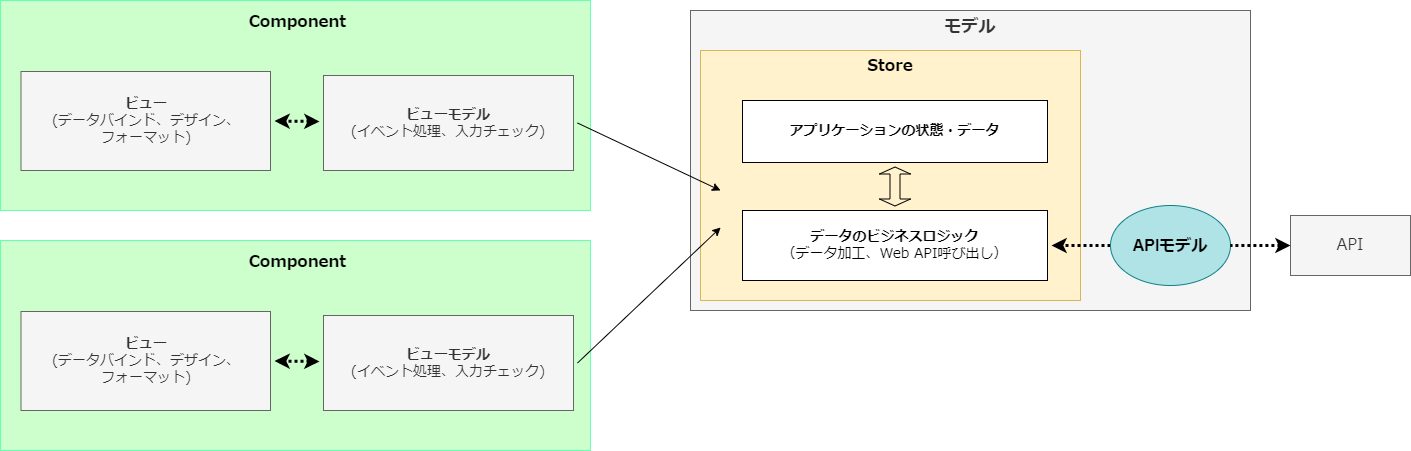

The diagram above was exported from draw.io. Its source (the exported page's mxGraphModel, read from the mxfile embedded in the PNG):
<mxGraphModel dx="564" dy="281" grid="1" gridSize="10" guides="1" tooltips="1" connect="1" arrows="1" fold="1" page="1" pageScale="1" pageWidth="827" pageHeight="1169" math="0" shadow="0">
  <root>
    <mxCell id="0" />
    <mxCell id="1" parent="0" />
    <mxCell id="85" value="モデル" style="rounded=0;whiteSpace=wrap;html=1;fillColor=#f5f5f5;fontColor=#333333;strokeColor=#666666;fontStyle=1;verticalAlign=top;fontSize=17;" parent="1" vertex="1">
      <mxGeometry x="780" y="130" width="560" height="300" as="geometry" />
    </mxCell>
    <mxCell id="5" value="&lt;b&gt;Store&lt;/b&gt;" style="rounded=0;whiteSpace=wrap;html=1;fontSize=16;verticalAlign=top;fillColor=#fff2cc;strokeColor=#d6b656;fontFamily=Noto Sans JP;fontSource=https%3A%2F%2Ffonts.googleapis.com%2Fcss%3Ffamily%3DNoto%2BSans%2BJP;" parent="1" vertex="1">
      <mxGeometry x="790" y="170" width="380" height="250" as="geometry" />
    </mxCell>
    <mxCell id="11" value="" style="endArrow=classic;html=1;fontSize=14;fontFamily=Noto Sans JP;fontSource=https%3A%2F%2Ffonts.googleapis.com%2Fcss%3Ffamily%3DNoto%2BSans%2BJP;exitX=0;exitY=0.5;exitDx=0;exitDy=0;startArrow=none;startFill=1;dashed=1;strokeWidth=3;dashPattern=1 1;" parent="1" source="86" target="57" edge="1">
      <mxGeometry width="50" height="50" relative="1" as="geometry">
        <mxPoint x="1229" y="213" as="sourcePoint" />
        <mxPoint x="1160" y="320" as="targetPoint" />
      </mxGeometry>
    </mxCell>
    <mxCell id="12" value="API" style="rounded=0;whiteSpace=wrap;html=1;fontSize=16;fillColor=#f5f5f5;strokeColor=#666666;fontFamily=Noto Sans JP;fontSource=https%3A%2F%2Ffonts.googleapis.com%2Fcss%3Ffamily%3DNoto%2BSans%2BJP;fontColor=#333333;" parent="1" vertex="1">
      <mxGeometry x="1380" y="335" width="120" height="60" as="geometry" />
    </mxCell>
    <mxCell id="19" value="&lt;span&gt;アプリケーションの状態・データ&lt;/span&gt;&lt;span&gt;&lt;br&gt;&lt;/span&gt;" style="rounded=0;whiteSpace=wrap;html=1;fontSize=14;fontFamily=Noto Sans JP;fontSource=https%3A%2F%2Ffonts.googleapis.com%2Fcss%3Ffamily%3DNoto%2BSans%2BJP;perimeterSpacing=4;fontStyle=1;align=center;" parent="1" vertex="1">
      <mxGeometry x="832" y="220" width="305" height="62" as="geometry" />
    </mxCell>
    <mxCell id="57" value="&lt;span&gt;データのビジネスロジック&lt;/span&gt;&lt;br&gt;&lt;span style=&quot;font-weight: normal&quot;&gt;&lt;div&gt;&lt;span&gt;（データ加工、Web API呼び出し）&lt;/span&gt;&lt;/div&gt;&lt;/span&gt;" style="rounded=0;whiteSpace=wrap;html=1;fontSize=14;fontFamily=Noto Sans JP;fontSource=https%3A%2F%2Ffonts.googleapis.com%2Fcss%3Ffamily%3DNoto%2BSans%2BJP;perimeterSpacing=4;fontStyle=1;align=center;" parent="1" vertex="1">
      <mxGeometry x="832" y="330" width="305" height="70" as="geometry" />
    </mxCell>
    <mxCell id="64" value="Component" style="rounded=0;whiteSpace=wrap;html=1;align=center;spacingLeft=5;fillColor=#CCFFCC;fontColor=#000000;strokeColor=#66FFB3;verticalAlign=top;fontSize=16;fontFamily=Noto Sans JP;fontSource=https%3A%2F%2Ffonts.googleapis.com%2Fcss%3Ffamily%3DNoto%2BSans%2BJP;fontStyle=1;spacingTop=6;" parent="1" vertex="1">
      <mxGeometry x="90" y="120" width="590" height="210" as="geometry" />
    </mxCell>
    <mxCell id="65" value="&lt;b&gt;ビュー&lt;/b&gt;&lt;br style=&quot;font-size: 14px&quot;&gt;(データバインド、デザイン、&lt;br&gt;フォーマット)" style="rounded=0;whiteSpace=wrap;html=1;fontSize=14;fontFamily=Noto Sans JP;fontSource=https%3A%2F%2Ffonts.googleapis.com%2Fcss%3Ffamily%3DNoto%2BSans%2BJP;perimeterSpacing=4;fillColor=#f5f5f5;strokeColor=#666666;fontColor=#333333;" parent="1" vertex="1">
      <mxGeometry x="110.5" y="191" width="249.5" height="99" as="geometry" />
    </mxCell>
    <mxCell id="66" value="&lt;b&gt;ビューモデル&lt;/b&gt;&lt;br style=&quot;font-size: 14px&quot;&gt;(イベント処理、入力チェック)" style="rounded=0;whiteSpace=wrap;html=1;fontSize=14;fontFamily=Noto Sans JP;fontSource=https%3A%2F%2Ffonts.googleapis.com%2Fcss%3Ffamily%3DNoto%2BSans%2BJP;perimeterSpacing=4;fillColor=#f5f5f5;fontColor=#333333;strokeColor=#666666;" parent="1" vertex="1">
      <mxGeometry x="413" y="195" width="250" height="95" as="geometry" />
    </mxCell>
    <mxCell id="58" value="" style="endArrow=classic;html=1;fontSize=14;fontFamily=Noto Sans JP;fontSource=https%3A%2F%2Ffonts.googleapis.com%2Fcss%3Ffamily%3DNoto%2BSans%2BJP;exitX=1;exitY=0.5;exitDx=0;exitDy=0;" parent="1" source="66" edge="1">
      <mxGeometry width="50" height="50" relative="1" as="geometry">
        <mxPoint x="640" y="262" as="sourcePoint" />
        <mxPoint x="810" y="310" as="targetPoint" />
      </mxGeometry>
    </mxCell>
    <mxCell id="79" value="" style="shape=flexArrow;endArrow=classic;startArrow=classic;html=1;startSize=2;endSize=2;strokeWidth=1;exitX=0.5;exitY=0;exitDx=0;exitDy=0;entryX=0.5;entryY=1;entryDx=0;entryDy=0;" parent="1" source="57" target="19" edge="1">
      <mxGeometry width="100" height="100" relative="1" as="geometry">
        <mxPoint x="900" y="310" as="sourcePoint" />
        <mxPoint x="1000" y="210" as="targetPoint" />
      </mxGeometry>
    </mxCell>
    <mxCell id="80" value="" style="endArrow=classic;html=1;fontSize=14;fontFamily=Noto Sans JP;fontSource=https%3A%2F%2Ffonts.googleapis.com%2Fcss%3Ffamily%3DNoto%2BSans%2BJP;startArrow=classic;startFill=1;dashed=1;strokeWidth=3;dashPattern=1 1;entryX=1;entryY=0.5;entryDx=0;entryDy=0;" parent="1" source="66" target="65" edge="1">
      <mxGeometry width="50" height="50" relative="1" as="geometry">
        <mxPoint x="390" y="223" as="sourcePoint" />
        <mxPoint x="1151" y="375" as="targetPoint" />
      </mxGeometry>
    </mxCell>
    <mxCell id="81" value="Component" style="rounded=0;whiteSpace=wrap;html=1;align=center;spacingLeft=5;fillColor=#CCFFCC;fontColor=#000000;strokeColor=#66FFB3;verticalAlign=top;fontSize=16;fontFamily=Noto Sans JP;fontSource=https%3A%2F%2Ffonts.googleapis.com%2Fcss%3Ffamily%3DNoto%2BSans%2BJP;fontStyle=1;spacingTop=6;" parent="1" vertex="1">
      <mxGeometry x="90" y="360" width="590" height="210" as="geometry" />
    </mxCell>
    <mxCell id="82" value="&lt;b&gt;ビュー&lt;/b&gt;&lt;br style=&quot;font-size: 14px&quot;&gt;(データバインド、デザイン、&lt;br style=&quot;font-size: 14px&quot;&gt;フォーマット)" style="rounded=0;whiteSpace=wrap;html=1;fontSize=14;fontFamily=Noto Sans JP;fontSource=https%3A%2F%2Ffonts.googleapis.com%2Fcss%3Ffamily%3DNoto%2BSans%2BJP;perimeterSpacing=4;fillColor=#f5f5f5;fontColor=#333333;strokeColor=#666666;" parent="1" vertex="1">
      <mxGeometry x="110.5" y="431" width="249.5" height="99" as="geometry" />
    </mxCell>
    <mxCell id="83" value="&lt;b&gt;ビューモデル&lt;/b&gt;&lt;br style=&quot;font-size: 14px&quot;&gt;(イベント処理、入力チェック)" style="rounded=0;whiteSpace=wrap;html=1;fontSize=14;fontFamily=Noto Sans JP;fontSource=https%3A%2F%2Ffonts.googleapis.com%2Fcss%3Ffamily%3DNoto%2BSans%2BJP;perimeterSpacing=4;fillColor=#f5f5f5;fontColor=#333333;strokeColor=#666666;" parent="1" vertex="1">
      <mxGeometry x="413" y="435" width="250" height="95" as="geometry" />
    </mxCell>
    <mxCell id="84" value="" style="endArrow=classic;html=1;fontSize=14;fontFamily=Noto Sans JP;fontSource=https%3A%2F%2Ffonts.googleapis.com%2Fcss%3Ffamily%3DNoto%2BSans%2BJP;startArrow=classic;startFill=1;dashed=1;strokeWidth=3;dashPattern=1 1;entryX=1;entryY=0.5;entryDx=0;entryDy=0;" parent="1" source="83" target="82" edge="1">
      <mxGeometry width="50" height="50" relative="1" as="geometry">
        <mxPoint x="390" y="463" as="sourcePoint" />
        <mxPoint x="1151" y="615" as="targetPoint" />
      </mxGeometry>
    </mxCell>
    <mxCell id="70" value="" style="endArrow=classic;html=1;fontSize=14;fontFamily=Noto Sans JP;fontSource=https%3A%2F%2Ffonts.googleapis.com%2Fcss%3Ffamily%3DNoto%2BSans%2BJP;entryX=0.053;entryY=0.708;entryDx=0;entryDy=0;exitX=1;exitY=0.5;exitDx=0;exitDy=0;entryPerimeter=0;" parent="1" source="83" target="5" edge="1">
      <mxGeometry width="50" height="50" relative="1" as="geometry">
        <mxPoint x="634.4999999999995" y="513" as="sourcePoint" />
        <mxPoint x="795.06" y="313.9200000000001" as="targetPoint" />
      </mxGeometry>
    </mxCell>
    <mxCell id="86" value="APIモデル" style="ellipse;whiteSpace=wrap;html=1;rounded=1;fontSize=16;fontStyle=1;fillColor=#b0e3e6;strokeColor=#0e8088;" parent="1" vertex="1">
      <mxGeometry x="1200" y="325" width="120" height="80" as="geometry" />
    </mxCell>
    <mxCell id="87" value="" style="endArrow=none;html=1;fontSize=14;fontFamily=Noto Sans JP;fontSource=https%3A%2F%2Ffonts.googleapis.com%2Fcss%3Ffamily%3DNoto%2BSans%2BJP;exitX=0;exitY=0.5;exitDx=0;exitDy=0;startArrow=classic;startFill=1;dashed=1;strokeWidth=3;dashPattern=1 1;" parent="1" source="12" target="86" edge="1">
      <mxGeometry width="50" height="50" relative="1" as="geometry">
        <mxPoint x="1380" y="365" as="sourcePoint" />
        <mxPoint x="1140.9999999999998" y="365" as="targetPoint" />
      </mxGeometry>
    </mxCell>
  </root>
</mxGraphModel>